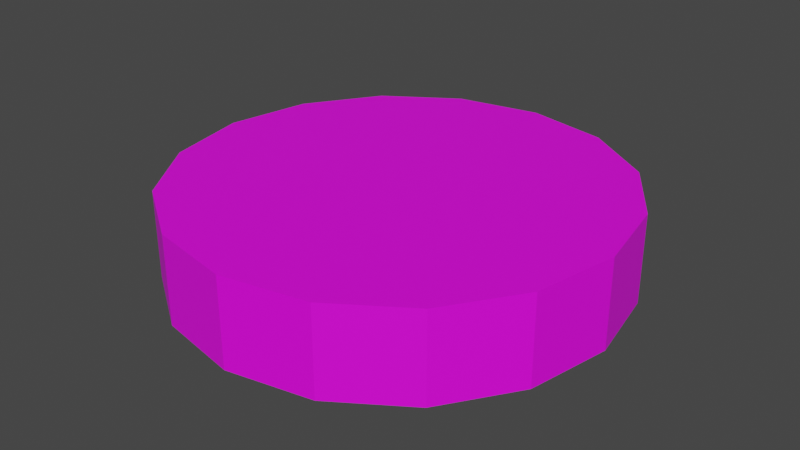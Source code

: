 # Source: Coin10.blend  (saved by Blender 3.4.6; exported with 4.5.12 LTS)
import bpy
from mathutils import Matrix  # noqa: F401  (used for matrix-valued properties, if any)

bpy.ops.wm.read_factory_settings(use_empty=True)
scene = bpy.context.scene
scene.name = 'Scene'

# ---- collections
col_collection = bpy.data.collections.new('Collection'); scene.collection.children.link(col_collection)

# ---- images (referenced by path relative to the original .blend; pixels are not part of the script)
import os
ASSET_DIR = os.environ.get("B2B_ASSET_DIR", "")  # directory of the original .blend (textures are referenced by path, not embedded)
HERE = os.path.dirname(os.path.abspath(__file__))  # packed textures are extracted next to this script under _unpacked/

def load_image(name, relpath, width, height, colorspace="sRGB"):
    """Load a texture the original file referenced (path relative to the .blend, or extracted next to this script)."""
    p = next((c for c in (os.path.join(HERE, relpath), os.path.join(ASSET_DIR, relpath)) if relpath and os.path.exists(c)), "")
    if p:
        img = bpy.data.images.load(p, check_existing=True)
        img.name = name
    else:  # same state as the original file: an image datablock whose file is absent (Cycles renders it pink)
        img = bpy.data.images.new(name, width, height)
        img.source = "FILE"
        img.filepath = "//" + (relpath or name)
    img.colorspace_settings.name = colorspace
    return img
img_coin10_png = load_image('Coin10.png', 'Coin10.png', 1024, 1024, 'sRGB')

# ---- materials (node trees are filled in below, after node groups)
mat_coin1_001 = bpy.data.materials.new('Coin1.001')
mat_coin1_001.use_transparent_shadow = False

# ---- node groups
ng_geometry_nodes = bpy.data.node_groups.new('Geometry Nodes', 'GeometryNodeTree')
_s = ng_geometry_nodes.interface.new_socket(name='Geometry', in_out='OUTPUT', socket_type='NodeSocketGeometry')
_s = ng_geometry_nodes.interface.new_socket(name='Geometry', in_out='INPUT', socket_type='NodeSocketGeometry')
ng_geometry_nodes.is_modifier = True
_N = ng_geometry_nodes.nodes; _L = ng_geometry_nodes.links
n0 = _N.new('NodeGroupInput'); n0.name = 'Group Input'; n0.location = (-340, 0)
n1 = _N.new('NodeGroupOutput'); n1.name = 'Group Output'; n1.location = (200, 0)
_L.new(n0.outputs[0], n1.inputs[0])
n1.is_active_output = True

# ---- material node trees
mat_coin1_001.use_nodes = True; mat_coin1_001.node_tree.nodes.clear()
_N = mat_coin1_001.node_tree.nodes; _L = mat_coin1_001.node_tree.links
n0 = _N.new('ShaderNodeBsdfPrincipled'); n0.name = 'Principled BSDF'; n0.location = (10, 300)
n0.distribution = 'GGX'
n0.subsurface_method = 'RANDOM_WALK_SKIN'
n0.inputs[3].default_value = 1.45
n0.inputs[27].default_value = (0.0, 0.0, 0.0, 1.0)
n0.inputs[28].default_value = 1.0
n1 = _N.new('ShaderNodeOutputMaterial'); n1.name = 'Material Output'; n1.location = (300, 300)
n2 = _N.new('ShaderNodeTexImage'); n2.name = 'Image Texture'; n2.location = (-414, 119)
n2.image = img_coin10_png
_L.new(n0.outputs[0], n1.inputs[0])
_L.new(n2.outputs[0], n0.inputs[0])
n1.is_active_output = True

# ---- world
world_world = bpy.data.worlds.new('World'); scene.world = world_world
world_world.use_nodes = True; world_world.node_tree.nodes.clear()
_N = world_world.node_tree.nodes; _L = world_world.node_tree.links
n0 = _N.new('ShaderNodeOutputWorld'); n0.name = 'World Output'; n0.location = (300, 300)
n1 = _N.new('ShaderNodeBackground'); n1.name = 'Background'; n1.location = (10, 300)
n1.inputs[0].default_value = (0.05088, 0.05088, 0.05088, 1.0)
_L.new(n1.outputs[0], n0.inputs[0])
n0.is_active_output = True
world_world.color = (0.05088, 0.05088, 0.05088)
world_world.use_sun_shadow = False
world_world.sun_shadow_jitter_overblur = 0.0

# ---- meshes
me_cylinder = bpy.data.meshes.new('Cylinder')
me_cylinder.from_pydata([(0.0, 0.25, -0.05), (0.0, 0.25, 0.05), (0.09567, 0.231, -0.05), (0.09567, 0.231, 0.05), (0.1768, 0.1768, -0.05), (0.1768, 0.1768, 0.05), (0.231, 0.09567, -0.05), (0.231, 0.09567, 0.05), (0.25, 0.0, -0.05), (0.25, 0.0, 0.05), (0.231, -0.09567, -0.05), (0.231, -0.09567, 0.05), (0.1768, -0.1768, -0.05), (0.1768, -0.1768, 0.05), (0.09567, -0.231, -0.05), (0.09567, -0.231, 0.05), (0.0, -0.25, -0.05), (0.0, -0.25, 0.05), (-0.09567, -0.231, -0.05), (-0.09567, -0.231, 0.05), (-0.1768, -0.1768, -0.05), (-0.1768, -0.1768, 0.05), (-0.231, -0.09567, -0.05), (-0.231, -0.09567, 0.05), (-0.25, 0.0, -0.05), (-0.25, 0.0, 0.05), (-0.231, 0.09567, -0.05), (-0.231, 0.09567, 0.05), (-0.1768, 0.1768, -0.05), (-0.1768, 0.1768, 0.05), (-0.09567, 0.231, -0.05), (-0.09567, 0.231, 0.05)], [], [(0, 1, 3, 2), (2, 3, 5, 4), (4, 5, 7, 6), (6, 7, 9, 8), (8, 9, 11, 10), (10, 11, 13, 12), (12, 13, 15, 14), (14, 15, 17, 16), (16, 17, 19, 18), (18, 19, 21, 20), (20, 21, 23, 22), (22, 23, 25, 24), (24, 25, 27, 26), (26, 27, 29, 28), (3, 1, 31, 29, 27, 25, 23, 21, 19, 17, 15, 13, 11, 9, 7, 5), (28, 29, 31, 30), (30, 31, 1, 0), (0, 2, 4, 6, 8, 10, 12, 14, 16, 18, 20, 22, 24, 26, 28, 30)])
_uv = me_cylinder.uv_layers.new(name='UVMap')
_uv.uv.foreach_set('vector', [0.0, 0.877, 0.0, 1.0, 0.0625, 1.0, 0.0625, 0.877, 0.0625, 0.877, 0.0625, 1.0, 0.125, 1.0, 0.125, 0.877, 0.125, 0.877, 0.125, 1.0, 0.1875, 1.0, 0.1875, 0.877, 0.1875, 0.877, 0.1875, 1.0, 0.25, 1.0, 0.25, 0.877, 0.25, 0.877, 0.25, 1.0, 0.3125, 1.0, 0.3125, 0.877, 0.3125, 0.877, 0.3125, 1.0, 0.375, 1.0, 0.375, 0.877, 0.375, 0.877, 0.375, 1.0, 0.4375, 1.0, 0.4375, 0.877, 0.4375, 0.877, 0.4375, 1.0, 0.5, 1.0, 0.5, 0.877, 0.5, 0.877, 0.5, 1.0, 0.5625, 1.0, 0.5625, 0.877, 0.5625, 0.877, 0.5625, 1.0, 0.625, 1.0, 0.625, 0.877, 0.625, 0.877, 0.625, 1.0, 0.6875, 1.0, 0.6875, 0.877, 0.6875, 0.877, 0.6875, 1.0, 0.75, 1.0, 0.75, 0.877, 0.75, 0.877, 0.75, 1.0, 0.8125, 1.0, 0.8125, 0.877, 0.8125, 0.877, 0.8125, 1.0, 0.875, 1.0, 0.875, 0.877, 0.6594, 0.825, 0.498, 0.8571, 0.3367, 0.825, 0.2, 0.7336, 0.1086, 0.5969, 0.0765, 0.4355, 0.1086, 0.2742, 0.2, 0.1375, 0.3367, 0.04609, 0.498, 0.014, 0.6594, 0.04609, 0.7961, 0.1375, 0.8875, 0.2742, 0.9196, 0.4355, 0.8875, 0.5969, 0.7961, 0.7336, 0.875, 0.877, 0.875, 1.0, 0.9375, 1.0, 0.9375, 0.877, 0.9375, 0.877, 0.9375, 1.0, 1.0, 1.0, 1.0, 0.877, 0.499, 0.8561, 0.3377, 0.824, 0.201, 0.7326, 0.1096, 0.5959, 0.07749, 0.4346, 0.1096, 0.2732, 0.201, 0.1365, 0.3377, 0.04511, 0.499, 0.01302, 0.6603, 0.04511, 0.7971, 0.1365, 0.8885, 0.2732, 0.9206, 0.4346, 0.8885, 0.5959, 0.7971, 0.7326, 0.6603, 0.824])
me_cylinder.materials.append(mat_coin1_001)
me_cylinder.update()

# ---- objects
ob_cylinder = bpy.data.objects.new('Cylinder', me_cylinder)

# ---- transforms, parenting, visibility, modifiers, constraints
ob_cylinder.location = (0.0, 0.0, 0.0)
_m = ob_cylinder.modifiers.new('GeometryNodes', 'NODES')
_m.node_group = ng_geometry_nodes

# ---- collection membership
scene.collection.objects.link(ob_cylinder)

# ---- scene / render settings (as saved in the file)
scene.frame_start = 1; scene.frame_end = 250; scene.frame_set(0)
scene.render.engine = 'BLENDER_EEVEE_NEXT'
scene.cycles.sampling_pattern = 'TABULATED_SOBOL'
scene.cycles.use_light_tree = False
scene.view_settings.view_transform = 'Filmic'
bpy.context.view_layer.update()

# ---- added for rendering (the .blend has no active camera and no usable light): camera, sun
cam_auto = bpy.data.cameras.new('AutoCamera')
cam_auto.lens = 50.0
cam_auto.sensor_width = 36.0
cam_auto.clip_end = 1000.0
ob_auto_camera = bpy.data.objects.new('AutoCamera', cam_auto)
scene.collection.objects.link(ob_auto_camera)
ob_auto_camera.location = (0.660743, -0.792891, 0.528594)
ob_auto_camera.rotation_euler = (1.09748, -7.21219e-08, 0.694738)
scene.camera = ob_auto_camera
light_auto_sun = bpy.data.lights.new('AutoSun', 'SUN')
light_auto_sun.energy = 3.0
light_auto_sun.angle = 0.0523599
ob_auto_sun = bpy.data.objects.new('AutoSun', light_auto_sun)
scene.collection.objects.link(ob_auto_sun)
ob_auto_sun.rotation_euler = (0.872665, 0.174533, 0.523599)
bpy.context.view_layer.update()
